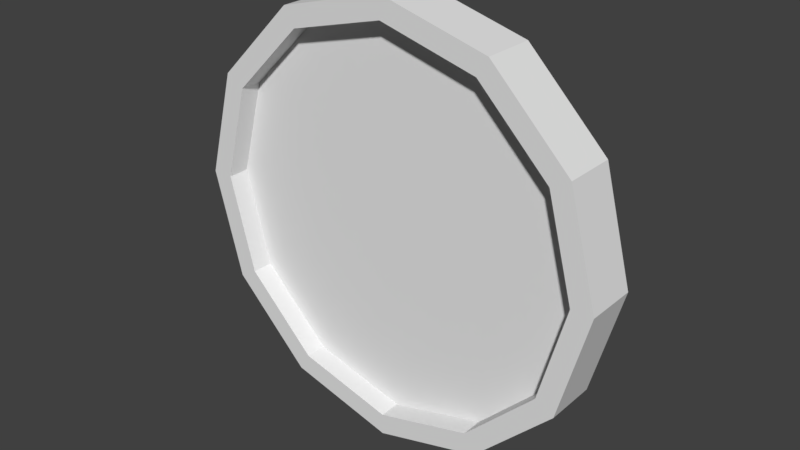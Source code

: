 # Source: lwrAge.blend  (saved by Blender 2.78.0; exported with 4.5.12 LTS)
import bpy
from mathutils import Matrix  # noqa: F401  (used for matrix-valued properties, if any)

bpy.ops.wm.read_factory_settings(use_empty=True)
scene = bpy.context.scene
scene.name = 'Scene'

# ---- collections
col_collection_1 = bpy.data.collections.new('Collection 1'); scene.collection.children.link(col_collection_1)

# ---- materials (node trees are filled in below, after node groups)
mat_material_001 = bpy.data.materials.new('Material.001')
mat_material_001.alpha_threshold = 0.0
mat_material_001.use_transparent_shadow = False
mat_material_001.roughness = 0.5

# ---- material node trees

# ---- world
world_world = bpy.data.worlds.new('World'); scene.world = world_world
world_world.color = (0.05088, 0.05088, 0.05088)
world_world.use_sun_shadow = False
world_world.sun_shadow_jitter_overblur = 0.0
world_world.cycles.sampling_method = 'MANUAL'

# ---- meshes
me_sphere = bpy.data.meshes.new('Sphere')
me_sphere.from_pydata([(-3.291e-07, 2.003, 0.1205), (0.4964, 1.87, 0.1205), (0.4964, 1.87, -0.1205), (0.8597, 1.506, 0.1205), (0.8597, 1.506, -0.1205), (0.9927, 1.01, 0.1205), (0.9927, 1.01, -0.1205), (0.8597, 0.5136, 0.1205), (0.8597, 0.5136, -0.1205), (0.4964, 0.1503, 0.1205), (0.4964, 0.1503, -0.1205), (-3.748e-07, 0.01725, 0.1205), (-3.748e-07, 0.01725, -0.1205), (-0.4964, 0.1503, 0.1205), (-0.4964, 0.1503, -0.1205), (-0.8597, 0.5136, 0.1205), (-0.8597, 0.5136, -0.1205), (-0.9927, 1.01, 0.1205), (-0.9927, 1.01, -0.1205), (-0.8597, 1.506, 0.1205), (-0.8597, 1.506, -0.1205), (-0.4466, 1.784, 0.1205), (-0.7735, 1.457, 0.1205), (-0.8932, 1.01, 0.1205), (-0.4964, 1.87, 0.1205), (-0.4964, 1.87, -0.1205), (-0.7735, 0.5634, 0.1205), (-0.4466, 0.2364, 0.1205), (-3.707e-07, 0.1168, 0.1205), (0.4466, 0.2364, 0.1205), (0.7735, 0.5634, 0.1205), (-2.556e-07, 2.003, -0.1205), (0.8932, 1.01, 0.1205), (0.7735, 1.457, 0.1205), (0.4466, 1.784, 0.1205), (-3.296e-07, 1.903, 0.1205), (-0.4466, 1.784, 0.02049), (-0.7735, 1.457, 0.02049), (-0.8932, 1.01, 0.02049), (-0.7735, 0.5634, 0.02049), (-0.4466, 0.2364, 0.02049), (-3.707e-07, 0.1168, 0.02049), (0.4466, 0.2364, 0.02049), (0.7735, 0.5634, 0.02049), (0.8932, 1.01, 0.02049), (0.7735, 1.457, 0.02049), (0.4466, 1.784, 0.02049), (-3.296e-07, 1.903, 0.02049), (-3.503e-07, 1.01, 0.02049), (-3.279e-07, 1.01, -0.1205)], [], [(31, 0, 1, 2), (2, 1, 3, 4), (4, 3, 5, 6), (6, 5, 7, 8), (8, 7, 9, 10), (10, 9, 11, 12), (12, 11, 13, 14), (14, 13, 15, 16), (16, 15, 17, 18), (18, 17, 19, 20), (20, 19, 24, 25), (5, 3, 33, 32), (7, 5, 32, 30), (0, 24, 21, 35), (11, 9, 29, 28), (15, 13, 27, 26), (1, 0, 35, 34), (19, 17, 23, 22), (24, 19, 22, 21), (3, 1, 34, 33), (13, 11, 28, 27), (17, 15, 26, 23), (25, 24, 0, 31), (9, 7, 30, 29), (27, 28, 41, 40), (22, 23, 38, 37), (32, 33, 45, 44), (28, 29, 42, 41), (23, 26, 39, 38), (33, 34, 46, 45), (35, 21, 36, 47), (29, 30, 43, 42), (26, 27, 40, 39), (34, 35, 47, 46), (21, 22, 37, 36), (30, 32, 44, 43), (37, 38, 48), (44, 45, 48), (41, 42, 48), (38, 39, 48), (45, 46, 48), (47, 36, 48), (42, 43, 48), (39, 40, 48), (46, 47, 48), (36, 37, 48), (43, 44, 48), (40, 41, 48), (18, 20, 49), (10, 12, 49), (14, 16, 49), (31, 2, 49), (12, 14, 49), (4, 6, 49), (8, 10, 49), (6, 8, 49), (16, 18, 49), (20, 25, 49), (25, 31, 49), (2, 4, 49)])
_uv = me_sphere.uv_layers.new(name='UVMap')
_uv.uv.foreach_set('vector', [0.5925, 0.8829, 0.5264, 0.8829, 0.5264, 0.7669, 0.5925, 0.7669, 0.5925, 0.7669, 0.5264, 0.7669, 0.5264, 0.6329, 0.5925, 0.6329, 0.5925, 0.6329, 0.5264, 0.6329, 0.5264, 0.5169, 0.5925, 0.5169, 0.5925, 0.5169, 0.5264, 0.5169, 0.5264, 0.4499, 0.5925, 0.4499, 0.7249, 0.8159, 0.6587, 0.8159, 0.6587, 0.6999, 0.7249, 0.6999, 0.7249, 0.6999, 0.6587, 0.6999, 0.6587, 0.5659, 0.7249, 0.5659, 0.7249, 0.5659, 0.6587, 0.5659, 0.6587, 0.4499, 0.7249, 0.4499, 0.5925, 0.4499, 0.6587, 0.4499, 0.6587, 0.5169, 0.5925, 0.5169, 0.5925, 0.5169, 0.6587, 0.5169, 0.6587, 0.6329, 0.5925, 0.6329, 0.5925, 0.6329, 0.6587, 0.6329, 0.6587, 0.7669, 0.5925, 0.7669, 0.5925, 0.7669, 0.6587, 0.7669, 0.6587, 0.8829, 0.5925, 0.8829, 0.0, 0.817, 0.0, 0.683, 0.02638, 0.6897, 0.02638, 0.8103, 0.07052, 0.933, 0.0, 0.817, 0.02638, 0.8103, 0.08983, 0.9147, 0.1927, 0.5, 0.3337, 0.5, 0.3266, 0.5251, 0.1997, 0.5251, 0.3337, 1.0, 0.1927, 1.0, 0.1997, 0.9749, 0.3266, 0.9749, 0.5264, 0.817, 0.4559, 0.933, 0.4365, 0.9147, 0.5, 0.8103, 0.07052, 0.567, 0.1927, 0.5, 0.1997, 0.5251, 0.08983, 0.5853, 0.4559, 0.567, 0.5264, 0.683, 0.5, 0.6897, 0.4365, 0.5853, 0.3337, 0.5, 0.4559, 0.567, 0.4365, 0.5853, 0.3266, 0.5251, 0.0, 0.683, 0.07052, 0.567, 0.08983, 0.5853, 0.02638, 0.6897, 0.4559, 0.933, 0.3337, 1.0, 0.3266, 0.9749, 0.4365, 0.9147, 0.5264, 0.683, 0.5264, 0.817, 0.5, 0.8103, 0.5, 0.6897, 0.5925, 0.9499, 0.5264, 0.9499, 0.5264, 0.8829, 0.5925, 0.8829, 0.1927, 1.0, 0.07052, 0.933, 0.08983, 0.9147, 0.1997, 0.9749, 0.8073, 0.6748, 0.8073, 0.7792, 0.7798, 0.7792, 0.7798, 0.6748, 0.7523, 0.8395, 0.7523, 0.8998, 0.7249, 0.8998, 0.7249, 0.8395, 0.7798, 0.7351, 0.7798, 0.8395, 0.7523, 0.8395, 0.7523, 0.7351, 0.7798, 0.4499, 0.7798, 0.5102, 0.7523, 0.5102, 0.7523, 0.4499, 0.8073, 0.4499, 0.8073, 0.5543, 0.7798, 0.5543, 0.7798, 0.4499, 0.7523, 0.4499, 0.7523, 0.5102, 0.7249, 0.5102, 0.7249, 0.4499, 0.7523, 0.6146, 0.7523, 0.7351, 0.7249, 0.7351, 0.7249, 0.6146, 0.7798, 0.5102, 0.7798, 0.6146, 0.7523, 0.6146, 0.7523, 0.5102, 0.8073, 0.5543, 0.8073, 0.6748, 0.7798, 0.6748, 0.7798, 0.5543, 0.7523, 0.5102, 0.7523, 0.6146, 0.7249, 0.6146, 0.7249, 0.5102, 0.7523, 0.7351, 0.7523, 0.8395, 0.7249, 0.8395, 0.7249, 0.7351, 0.7798, 0.6146, 0.7798, 0.7351, 0.7523, 0.7351, 0.7523, 0.6146, 0.9365, 0.3896, 0.8266, 0.4499, 0.7632, 0.2249, 0.6997, 0.0, 0.8266, 0.0, 0.7632, 0.2249, 0.5264, 0.2852, 0.5264, 0.1647, 0.7632, 0.2249, 0.8266, 0.4499, 0.6997, 0.4499, 0.7632, 0.2249, 0.8266, 0.0, 0.9365, 0.06027, 0.7632, 0.2249, 1.0, 0.1647, 1.0, 0.2852, 0.7632, 0.2249, 0.5264, 0.1647, 0.5898, 0.06027, 0.7632, 0.2249, 0.6997, 0.4499, 0.5898, 0.3896, 0.7632, 0.2249, 0.9365, 0.06027, 1.0, 0.1647, 0.7632, 0.2249, 1.0, 0.2852, 0.9365, 0.3896, 0.7632, 0.2249, 0.5898, 0.06027, 0.6997, 0.0, 0.7632, 0.2249, 0.5898, 0.3896, 0.5264, 0.2852, 0.7632, 0.2249, 0.3337, 0.5, 0.1927, 0.5, 0.2632, 0.25, 0.4559, 0.06699, 0.5264, 0.183, 0.2632, 0.25, 0.5264, 0.317, 0.4559, 0.433, 0.2632, 0.25, 0.0, 0.317, 1.636e-08, 0.183, 0.2632, 0.25, 0.5264, 0.183, 0.5264, 0.317, 0.2632, 0.25, 0.07052, 0.06699, 0.1927, 0.0, 0.2632, 0.25, 0.3337, 0.0, 0.4559, 0.06699, 0.2632, 0.25, 0.1927, 0.0, 0.3337, 0.0, 0.2632, 0.25, 0.4559, 0.433, 0.3337, 0.5, 0.2632, 0.25, 0.1927, 0.5, 0.07052, 0.433, 0.2632, 0.25, 0.07052, 0.433, 0.0, 0.317, 0.2632, 0.25, 1.636e-08, 0.183, 0.07052, 0.06699, 0.2632, 0.25])
me_sphere.materials.append(mat_material_001)
me_sphere.use_remesh_preserve_volume = False
me_sphere.use_remesh_preserve_attributes = False
me_sphere.use_mirror_vertex_groups = False
me_sphere.update()

# ---- objects
ob_sphere = bpy.data.objects.new('Sphere', me_sphere)

# ---- transforms, parenting, visibility, modifiers, constraints
ob_sphere.location = (-1.123e-14, 0.0, 0.0)
ob_sphere.rotation_euler = (-1.571, -3.142, 3.142)
ob_sphere.lineart.crease_threshold = 0.0

# ---- collection membership
col_collection_1.objects.link(ob_sphere)

# ---- scene / render settings (as saved in the file)
scene.frame_start = 1; scene.frame_end = 250; scene.frame_set(1)
scene.render.engine = 'BLENDER_EEVEE_NEXT'
scene.render.resolution_percentage = 50
scene.render.dither_intensity = 0.0
scene.cycles.use_denoising = False
scene.cycles.samples = 128
scene.cycles.sampling_pattern = 'TABULATED_SOBOL'
scene.cycles.light_sampling_threshold = 0.0
scene.cycles.use_adaptive_sampling = False
scene.cycles.use_light_tree = False
scene.cycles.blur_glossy = 0.0
scene.cycles.sample_clamp_indirect = 0.0
scene.view_settings.view_transform = 'Standard'
bpy.context.view_layer.update()

# ---- added for rendering (the .blend has no active camera and no usable light): camera, sun
cam_auto = bpy.data.cameras.new('AutoCamera')
cam_auto.lens = 50.0
cam_auto.sensor_width = 36.0
cam_auto.clip_end = 1000.0
ob_auto_camera = bpy.data.objects.new('AutoCamera', cam_auto)
scene.collection.objects.link(ob_auto_camera)
ob_auto_camera.location = (2.60741, -3.12889, 3.09589)
ob_auto_camera.rotation_euler = (1.09748, -7.21219e-08, 0.694738)
scene.camera = ob_auto_camera
light_auto_sun = bpy.data.lights.new('AutoSun', 'SUN')
light_auto_sun.energy = 3.0
light_auto_sun.angle = 0.0523599
ob_auto_sun = bpy.data.objects.new('AutoSun', light_auto_sun)
scene.collection.objects.link(ob_auto_sun)
ob_auto_sun.rotation_euler = (0.872665, 0.174533, 0.523599)
bpy.context.view_layer.update()

